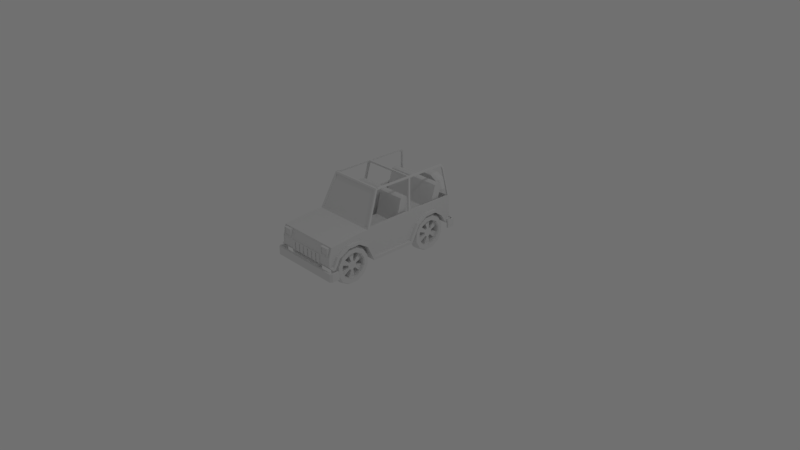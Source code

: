 # Source: jeep_02.blend  (saved by Blender 2.78.0; exported with 4.5.12 LTS)
import bpy
from mathutils import Matrix  # noqa: F401  (used for matrix-valued properties, if any)

bpy.ops.wm.read_factory_settings(use_empty=True)
scene = bpy.context.scene
scene.name = 'Scene'

# ---- collections
col_collection_1 = bpy.data.collections.new('Collection 1'); scene.collection.children.link(col_collection_1)

# ---- world
world_world = bpy.data.worlds.new('World'); scene.world = world_world
world_world.color = (0.1626, 0.1626, 0.1626)
world_world.use_sun_shadow = False
world_world.sun_shadow_jitter_overblur = 0.0
world_world.cycles.sampling_method = 'MANUAL'

# ---- cameras
cam_camera = bpy.data.cameras.new('Camera')
cam_camera.clip_end = 100.0
cam_camera.lens = 35.0
cam_camera.sensor_width = 32.0
cam_camera.sensor_height = 18.0
cam_camera.ortho_scale = 7.314
cam_camera.dof.focus_distance = 0.0
cam_camera.dof.aperture_fstop = 128.0

# ---- lights
light_lamp = bpy.data.lights.new('Lamp', 'POINT')
light_lamp.transmission_factor = 0.0
light_lamp.cutoff_distance = 30.0
light_lamp.energy = 100.0
light_lamp.shadow_buffer_clip_start = 1.001
light_lamp.shadow_soft_size = 0.1
light_lamp.shadow_maximum_resolution = 0.006
light_lamp.use_absolute_resolution = True

# ---- meshes
me_cube = bpy.data.meshes.new('Cube')
me_cube.from_pydata([(0.04616, 1.042, 0.4211), (0.1255, 1.042, 0.4669), (0.1713, 1.042, 0.5462), (0.1713, 1.042, 0.6379), (0.1255, 1.042, 0.7172), (0.04616, 1.042, 0.763), (0.04616, 1.179, 0.4211), (0.1255, 1.179, 0.4669), (0.1713, 1.179, 0.5462), (0.1713, 1.179, 0.6379), (0.1255, 1.179, 0.7172), (0.04616, 1.179, 0.763), (0.1184, 1.179, 0.474), (0.1615, 1.179, 0.5488), (0.1184, 1.179, 0.71), (0.04354, 1.179, 0.4308), (0.0, 1.162, 0.592), (0.0, 1.059, 0.592), (0.05739, 1.162, 0.5768), (0.05739, 1.059, 0.5768), (0.04211, 1.162, 0.5503), (0.04211, 1.059, 0.5503), (0.01563, 1.162, 0.535), (0.01563, 1.059, 0.535), (0.01563, 1.162, 0.6491), (0.01563, 1.059, 0.6491), (0.04211, 1.162, 0.6338), (0.04211, 1.059, 0.6338), (0.05739, 1.162, 0.6073), (0.05739, 1.059, 0.6073), (0.1615, 1.145, 0.5488), (0.1615, 1.076, 0.5488), (0.1184, 1.145, 0.474), (0.1184, 1.076, 0.474), (0.04354, 1.145, 0.4308), (0.04354, 1.076, 0.4308), (0.04354, 1.145, 0.7532), (0.04354, 1.076, 0.7532), (0.1184, 1.145, 0.71), (0.1184, 1.076, 0.71), (0.1615, 1.145, 0.6352), (0.1615, 1.076, 0.6352), (0.1615, 1.179, 0.6352), (0.04354, 1.179, 0.7532), (0.04354, 1.042, 0.4308), (0.1184, 1.042, 0.474), (0.1615, 1.042, 0.5488), (0.1615, 1.042, 0.6352), (0.1184, 1.042, 0.71), (0.04354, 1.042, 0.7532), (0.04616, 1.185, 0.4211), (0.1255, 1.185, 0.4669), (0.1713, 1.185, 0.5462), (0.1713, 1.185, 0.6379), (0.1255, 1.185, 0.7172), (0.04616, 1.185, 0.763), (0.04616, 1.035, 0.4211), (0.1255, 1.035, 0.4669), (0.1713, 1.035, 0.5462), (0.1713, 1.035, 0.6379), (0.1255, 1.035, 0.7172), (0.04616, 1.035, 0.763), (0.2418, 1.148, 0.6567), (0.2418, 1.073, 0.6567), (0.06505, 1.148, 0.3506), (0.06505, 1.073, 0.3506), (0.1771, 1.148, 0.7688), (0.1771, 1.073, 0.7688), (0.1771, 1.148, 0.4153), (0.1771, 1.073, 0.4153), (0.2418, 1.073, 0.5273), (0.2418, 1.148, 0.5273), (0.06505, 1.148, 0.8335), (0.06505, 1.073, 0.8335), (0.06044, 1.185, 0.3678), (0.1645, 1.185, 0.4279), (0.2246, 1.185, 0.5319), (0.2246, 1.185, 0.6521), (0.1645, 1.185, 0.7562), (0.06044, 1.185, 0.8163), (0.06044, 1.035, 0.8163), (0.1645, 1.035, 0.7562), (0.1645, 1.035, 0.4279), (0.2246, 1.035, 0.6521), (0.2246, 1.035, 0.5319), (0.06044, 1.035, 0.3678), (0.0, 1.042, 0.4211), (0.0, 1.179, 0.4211), (0.0, 1.179, 0.4308), (0.0, 1.162, 0.535), (0.0, 1.185, 0.4211), (0.0, 1.145, 0.4308), (0.0, 1.148, 0.3506), (0.0, 1.035, 0.4211), (0.0, 1.076, 0.4308), (0.0, 1.073, 0.3506), (0.0, 1.059, 0.535), (0.0, 1.035, 0.3678), (0.0, 1.185, 0.3678), (0.0, 1.042, 0.4308), (0.0, 1.042, 0.763), (0.0, 1.042, 0.7532), (0.0, 1.179, 0.7532), (0.0, 1.179, 0.763), (0.0, 1.162, 0.6491), (0.0, 1.148, 0.8335), (0.0, 1.073, 0.8335), (0.0, 1.035, 0.763), (0.0, 1.059, 0.6491), (0.0, 1.035, 0.8163), (0.0, 1.185, 0.8163), (0.0, 1.185, 0.763), (0.0, 1.145, 0.7532), (0.0, 1.076, 0.7532), (0.0, -0.9596, 0.6019), (0.0, -0.5553, 0.6411), (0.43, -0.9625, 0.5923), (0.299, -0.418, 0.1899), (0.299, -0.418, 0.3101), (0.299, -0.4781, 0.4142), (0.299, -0.5822, 0.4743), (0.299, -0.7024, 0.4743), (0.299, -0.8065, 0.4142), (0.299, -0.8666, 0.3101), (0.299, -0.8666, 0.1899), (0.299, -0.8065, 0.08581), (0.299, -0.7024, 0.02572), (0.299, -0.5822, 0.02572), (0.299, -0.4781, 0.08581), (0.449, -0.418, 0.1899), (0.449, -0.418, 0.3101), (0.449, -0.4781, 0.4142), (0.449, -0.5822, 0.4743), (0.449, -0.7024, 0.4743), (0.449, -0.8065, 0.4142), (0.449, -0.8666, 0.3101), (0.449, -0.8666, 0.1899), (0.449, -0.8065, 0.08581), (0.449, -0.7024, 0.02572), (0.449, -0.5822, 0.02572), (0.449, -0.4781, 0.08581), (0.4115, -0.5776, 0.4915), (0.3365, -0.5776, 0.4915), (0.3365, -0.707, 0.4915), (0.4115, -0.707, 0.4915), (0.4115, -0.5776, 0.008519), (0.3365, -0.5776, 0.008519), (0.3365, -0.4656, 0.07322), (0.4115, -0.4656, 0.07322), (0.4115, -0.4008, 0.1853), (0.3365, -0.4008, 0.1853), (0.3365, -0.4008, 0.3147), (0.4115, -0.4008, 0.3147), (0.4115, -0.8838, 0.1853), (0.3365, -0.8838, 0.1853), (0.3365, -0.8191, 0.07322), (0.4115, -0.8191, 0.07322), (0.3365, -0.8191, 0.4268), (0.4115, -0.8191, 0.4268), (0.3365, -0.4656, 0.4268), (0.4115, -0.4656, 0.4268), (0.3365, -0.707, 0.008519), (0.4115, -0.707, 0.008519), (0.3365, -0.8838, 0.3147), (0.4115, -0.8838, 0.3147), (0.299, -0.4713, 0.2042), (0.299, -0.4713, 0.2958), (0.299, -0.5172, 0.3752), (0.299, -0.5965, 0.421), (0.299, -0.6881, 0.421), (0.299, -0.7675, 0.3752), (0.299, -0.8133, 0.2958), (0.299, -0.8133, 0.2042), (0.299, -0.7675, 0.1248), (0.299, -0.6881, 0.07902), (0.299, -0.5965, 0.07902), (0.299, -0.5172, 0.1248), (0.449, -0.4713, 0.2042), (0.449, -0.4713, 0.2958), (0.449, -0.5172, 0.3752), (0.449, -0.5965, 0.421), (0.449, -0.6881, 0.421), (0.449, -0.7675, 0.3752), (0.449, -0.8133, 0.2958), (0.449, -0.8133, 0.2042), (0.449, -0.7675, 0.1248), (0.449, -0.6881, 0.07902), (0.449, -0.5965, 0.07902), (0.449, -0.5172, 0.1248), (0.3055, -0.4811, 0.2932), (0.3055, -0.4811, 0.2068), (0.3055, -0.5243, 0.368), (0.3055, -0.5991, 0.4112), (0.3055, -0.6855, 0.4112), (0.3055, -0.7603, 0.368), (0.3055, -0.8035, 0.2932), (0.3055, -0.8035, 0.2068), (0.3055, -0.7603, 0.132), (0.3055, -0.6855, 0.0888), (0.3055, -0.5991, 0.0888), (0.3055, -0.5243, 0.132), (0.4426, -0.4811, 0.2068), (0.4426, -0.5243, 0.368), (0.4426, -0.6855, 0.4112), (0.4426, -0.5991, 0.0888), (0.3398, -0.8035, 0.2932), (0.4083, -0.8035, 0.2932), (0.3398, -0.7603, 0.368), (0.4083, -0.7603, 0.368), (0.3398, -0.6855, 0.4112), (0.4083, -0.6855, 0.4112), (0.3398, -0.5991, 0.4112), (0.4083, -0.5991, 0.4112), (0.3398, -0.5243, 0.368), (0.4083, -0.5243, 0.368), (0.3398, -0.4811, 0.2932), (0.4083, -0.4811, 0.2932), (0.3398, -0.4811, 0.2068), (0.4083, -0.4811, 0.2068), (0.3398, -0.5243, 0.132), (0.4083, -0.5243, 0.132), (0.3398, -0.5991, 0.0888), (0.4083, -0.5991, 0.0888), (0.3398, -0.6855, 0.0888), (0.4083, -0.6855, 0.0888), (0.3398, -0.7603, 0.132), (0.4083, -0.7603, 0.132), (0.3398, -0.8035, 0.2068), (0.4083, -0.8035, 0.2068), (0.3226, -0.6994, 0.2653), (0.4254, -0.6994, 0.2653), (0.3226, -0.6841, 0.2918), (0.4254, -0.6841, 0.2918), (0.3226, -0.6576, 0.307), (0.4254, -0.6576, 0.307), (0.3226, -0.627, 0.307), (0.4254, -0.627, 0.307), (0.3226, -0.6006, 0.2918), (0.4254, -0.6006, 0.2918), (0.3226, -0.5853, 0.2653), (0.4254, -0.5853, 0.2653), (0.3226, -0.5853, 0.2347), (0.4254, -0.5853, 0.2347), (0.3226, -0.6006, 0.2082), (0.4254, -0.6006, 0.2082), (0.3226, -0.627, 0.193), (0.4254, -0.627, 0.193), (0.3226, -0.6576, 0.193), (0.4254, -0.6576, 0.193), (0.3226, -0.6841, 0.2082), (0.4254, -0.6841, 0.2082), (0.3226, -0.6994, 0.2347), (0.4254, -0.6994, 0.2347), (0.3226, -0.6423, 0.25), (0.4254, -0.6423, 0.25), (0.4426, -0.6855, 0.0888), (0.4426, -0.5991, 0.4112), (0.4426, -0.7603, 0.368), (0.4426, -0.8035, 0.2932), (0.4426, -0.5243, 0.132), (0.4426, -0.4811, 0.2932), (0.4426, -0.8035, 0.2068), (0.4426, -0.7603, 0.132), (0.474, 0.9325, 0.3491), (0.2579, -0.7215, 0.5161), (0.474, 0.4275, 0.4358), (0.474, 0.8356, 0.4358), (0.44, 0.7306, 0.5551), (0.44, 0.5512, 0.5551), (0.474, 0.7185, 0.5161), (0.44, -0.5543, 0.5551), (0.44, -0.7314, 0.5551), (0.474, -0.565, 0.5161), (0.474, -0.4299, 0.4358), (0.474, -0.7215, 0.5161), (0.474, -0.8684, 0.4358), (0.0, 1.0, 0.4631), (0.0, -1.0, 0.4641), (0.43, -1.0, 0.4641), (0.44, 1.0, 0.4631), (0.0, -0.7315, 0.624), (0.44, 0.7306, 0.6661), (0.44, 0.5512, 0.6661), (0.474, 1.0, 0.3491), (0.474, -1.0, 0.3491), (0.299, 0.7978, 0.08581), (0.44, 0.8647, 0.4631), (0.44, 0.3983, 0.4638), (0.44, -0.3996, 0.4632), (0.44, -0.8979, 0.4641), (0.2579, 0.9929, 0.665), (0.2579, -0.9625, 0.5923), (0.5115, 1.017, 0.3491), (0.2579, 1.0, 0.4631), (0.2579, -0.8684, 0.4358), (0.2579, -0.4299, 0.4358), (0.299, 0.6937, 0.02572), (0.2579, 0.4275, 0.4358), (0.2579, 0.8356, 0.4358), (0.2579, -0.5553, 0.6411), (0.2579, -0.7315, 0.624), (0.4426, -0.4713, 0.2042), (0.4426, -0.4713, 0.2958), (0.4426, -0.5172, 0.3752), (0.4426, -0.5965, 0.421), (0.4426, -0.6881, 0.421), (0.4426, -0.7675, 0.3752), (0.4426, -0.8133, 0.2958), (0.4426, -0.8133, 0.2042), (0.4426, -0.7675, 0.1248), (0.4426, -0.6881, 0.07902), (0.4426, -0.5965, 0.07902), (0.4426, -0.5172, 0.1248), (0.3055, -0.4713, 0.2042), (0.3055, -0.4713, 0.2958), (0.3055, -0.5172, 0.3752), (0.3055, -0.5965, 0.421), (0.3055, -0.6881, 0.421), (0.3055, -0.7675, 0.3752), (0.3055, -0.8133, 0.2958), (0.3055, -0.8133, 0.2042), (0.3055, -0.7675, 0.1248), (0.3055, -0.6881, 0.07902), (0.3055, -0.5965, 0.07902), (0.3055, -0.5172, 0.1248), (0.2579, -0.565, 0.5161), (0.2579, 0.5619, 0.5161), (0.2579, 0.7185, 0.5161), (0.0, -0.329, 0.2182), (0.0, 0.31, 0.2182), (0.44, 0.2868, 0.2572), (0.44, -0.3041, 0.2572), (0.2579, -0.329, 0.2182), (0.2579, 0.31, 0.2182), (0.299, 0.5735, 0.02572), (0.299, 0.4093, 0.1899), (0.299, 0.4093, 0.3101), (0.299, 0.4694, 0.08581), (0.299, 0.4694, 0.4142), (0.299, 0.5735, 0.4743), (0.299, 0.6937, 0.4743), (0.299, 0.7978, 0.4142), (0.299, 0.8579, 0.3101), (0.299, 0.8579, 0.1899), (0.449, 0.8579, 0.1899), (0.449, 0.8579, 0.3101), (0.449, 0.7978, 0.4142), (0.449, 0.6937, 0.4743), (0.449, 0.5735, 0.4743), (0.449, 0.4694, 0.4142), (0.449, 0.4093, 0.3101), (0.449, 0.4093, 0.1899), (0.449, 0.4694, 0.08581), (0.449, 0.5735, 0.02572), (0.449, 0.6937, 0.02572), (0.449, 0.7978, 0.08581), (0.4115, 0.6983, 0.4915), (0.3365, 0.6983, 0.4915), (0.3365, 0.5689, 0.4915), (0.4115, 0.5689, 0.4915), (0.4115, 0.6983, 0.008519), (0.3365, 0.6983, 0.008519), (0.3365, 0.8104, 0.07322), (0.4115, 0.8104, 0.07322), (0.4115, 0.8751, 0.1853), (0.3365, 0.8751, 0.1853), (0.3365, 0.8751, 0.3147), (0.4115, 0.8751, 0.3147), (0.4115, 0.3921, 0.1853), (0.3365, 0.3921, 0.1853), (0.3365, 0.4568, 0.07322), (0.4115, 0.4568, 0.07322), (0.3365, 0.4568, 0.4268), (0.4115, 0.4568, 0.4268), (0.3365, 0.8104, 0.4268), (0.4115, 0.8104, 0.4268), (0.3365, 0.5689, 0.008519), (0.4115, 0.5689, 0.008519), (0.3365, 0.3921, 0.3147), (0.4115, 0.3921, 0.3147), (0.299, 0.8046, 0.2042), (0.299, 0.8046, 0.2958), (0.299, 0.7587, 0.3752), (0.299, 0.6794, 0.421), (0.299, 0.5878, 0.421), (0.299, 0.5084, 0.3752), (0.299, 0.4626, 0.2958), (0.299, 0.4626, 0.2042), (0.299, 0.5084, 0.1248), (0.299, 0.5878, 0.07902), (0.299, 0.6794, 0.07902), (0.299, 0.7587, 0.1248), (0.449, 0.8046, 0.2042), (0.449, 0.8046, 0.2958), (0.449, 0.7587, 0.3752), (0.449, 0.6794, 0.421), (0.449, 0.5878, 0.421), (0.449, 0.5084, 0.3752), (0.449, 0.4626, 0.2958), (0.449, 0.4626, 0.2042), (0.449, 0.5084, 0.1248), (0.449, 0.5878, 0.07902), (0.449, 0.6794, 0.07902), (0.449, 0.7587, 0.1248), (0.3055, 0.7948, 0.2932), (0.3055, 0.7948, 0.2068), (0.3055, 0.7516, 0.368), (0.3055, 0.6768, 0.4112), (0.3055, 0.5904, 0.4112), (0.3055, 0.5156, 0.368), (0.3055, 0.4724, 0.2932), (0.3055, 0.4724, 0.2068), (0.3055, 0.5156, 0.132), (0.3055, 0.5904, 0.0888), (0.3055, 0.6768, 0.0888), (0.3055, 0.7516, 0.132), (0.4426, 0.7948, 0.2068), (0.474, -0.9546, 0.3491), (0.4426, 0.5904, 0.4112), (0.474, -0.3041, 0.2572), (0.4426, 0.4724, 0.2932), (0.474, 0.2868, 0.2572), (0.474, 0.5512, 0.5551), (0.3398, 0.4724, 0.2932), (0.4083, 0.4724, 0.2932), (0.3398, 0.5156, 0.368), (0.4083, 0.5156, 0.368), (0.3398, 0.5904, 0.4112), (0.4083, 0.5904, 0.4112), (0.3398, 0.6768, 0.4112), (0.4083, 0.6768, 0.4112), (0.3398, 0.7516, 0.368), (0.4083, 0.7516, 0.368), (0.3398, 0.7948, 0.2932), (0.4083, 0.7948, 0.2932), (0.3398, 0.7948, 0.2068), (0.4083, 0.7948, 0.2068), (0.3398, 0.7516, 0.132), (0.4083, 0.7516, 0.132), (0.3398, 0.6768, 0.0888), (0.4083, 0.6768, 0.0888), (0.3398, 0.5904, 0.0888), (0.4083, 0.5904, 0.0888), (0.3398, 0.5156, 0.132), (0.4083, 0.5156, 0.132), (0.3398, 0.4724, 0.2068), (0.4083, 0.4724, 0.2068), (0.3226, 0.5765, 0.2653), (0.4254, 0.5765, 0.2653), (0.3226, 0.5918, 0.2918), (0.4254, 0.5918, 0.2918), (0.3226, 0.6183, 0.307), (0.4254, 0.6183, 0.307), (0.3226, 0.6489, 0.307), (0.4254, 0.6489, 0.307), (0.3226, 0.6753, 0.2918), (0.4254, 0.6753, 0.2918), (0.3226, 0.6906, 0.2653), (0.4254, 0.6906, 0.2653), (0.3226, 0.6906, 0.2347), (0.4254, 0.6906, 0.2347), (0.3226, 0.6753, 0.2082), (0.4254, 0.6753, 0.2082), (0.3226, 0.6489, 0.193), (0.4254, 0.6489, 0.193), (0.3226, 0.6183, 0.193), (0.4254, 0.6183, 0.193), (0.3226, 0.5918, 0.2082), (0.4254, 0.5918, 0.2082), (0.3226, 0.5765, 0.2347), (0.4254, 0.5765, 0.2347), (0.3226, 0.6336, 0.25), (0.4254, 0.6336, 0.25), (0.4426, 0.7948, 0.2932), (0.474, 0.3983, 0.4638), (0.474, -0.5543, 0.5551), (0.4426, 0.5904, 0.0888), (0.474, -0.3996, 0.4632), (0.4426, 0.7516, 0.368), (0.4426, 0.6768, 0.4112), (0.474, 0.7306, 0.5551), (0.4426, 0.5156, 0.368), (0.474, 0.8647, 0.4631), (0.4426, 0.6768, 0.0888), (0.4426, 0.7516, 0.132), (0.474, -0.7314, 0.5551), (0.4426, 0.4724, 0.2068), (0.4426, 0.5156, 0.132), (0.474, -0.8979, 0.4641), (0.4426, 0.8046, 0.2042), (0.4426, 0.8046, 0.2958), (0.4426, 0.7587, 0.3752), (0.4426, 0.6794, 0.421), (0.4426, 0.5878, 0.421), (0.4426, 0.5084, 0.3752), (0.4426, 0.4626, 0.2958), (0.4426, 0.4626, 0.2042), (0.4426, 0.5084, 0.1248), (0.4426, 0.5878, 0.07902), (0.4426, 0.6794, 0.07902), (0.4426, 0.7587, 0.1248), (0.3055, 0.8046, 0.2042), (0.3055, 0.8046, 0.2958), (0.3055, 0.7587, 0.3752), (0.3055, 0.6794, 0.421), (0.3055, 0.5878, 0.421), (0.3055, 0.5084, 0.3752), (0.3055, 0.4626, 0.2958), (0.3055, 0.4626, 0.2042), (0.3055, 0.5084, 0.1248), (0.3055, 0.5878, 0.07902), (0.3055, 0.6794, 0.07902), (0.3055, 0.7587, 0.1248), (0.44, -0.9546, 0.3491), (0.44, -1.0, 0.3491), (0.2579, -0.9762, 0.318), (0.0, -0.9701, 0.3101), (0.2579, -0.9303, 0.3101), (0.0, -0.9303, 0.3101), (0.0, 0.9103, 0.3101), (0.0, 1.0, 0.3101), (0.2579, 1.0, 0.3101), (0.44, 1.0, 0.3491), (0.44, 0.9325, 0.3491), (0.2579, 0.9103, 0.3101), (0.474, 0.9103, 0.3101), (0.474, 1.0, 0.3101), (0.474, -0.9701, 0.3101), (0.474, -0.9303, 0.3101), (0.44, -0.8684, 0.4358), (0.44, -0.7215, 0.5161), (0.44, 0.8356, 0.4358), (0.44, 0.7185, 0.5161), (0.44, -0.4299, 0.4358), (0.44, -0.565, 0.5161), (0.44, 0.4275, 0.4358), (0.44, 0.5619, 0.5161), (0.474, -0.329, 0.2182), (0.474, 0.31, 0.2182), (0.474, 0.5619, 0.5161), (0.44, 0.31, 0.2182), (0.44, -0.329, 0.2182), (0.44, -0.9303, 0.3101), (0.43, -0.9762, 0.318), (0.44, 1.0, 0.3101), (0.44, 0.9103, 0.3101), (0.44, -0.3613, 0.6661), (0.2579, -0.3996, 0.6411), (0.0, -0.3996, 0.6411), (0.0, -0.1834, 1.072), (0.0, -0.1998, 1.097), (0.3492, -0.2098, 1.074), (0.415, -0.3895, 0.664), (0.44, 0.7306, 0.6411), (0.0, -0.2098, 1.074), (0.0, -0.3895, 0.664), (0.44, -0.3996, 0.6411), (0.2579, -0.3895, 0.664), (0.2579, -0.2098, 1.074), (0.0, -0.2006, 1.07), (0.0, -0.3804, 0.6599), (0.2579, -0.2006, 1.07), (0.2579, -0.3804, 0.6599), (0.3492, -0.2006, 1.07), (0.415, -0.3804, 0.6599), (0.4162, 0.5512, 0.6661), (0.4162, 0.7306, 0.6661), (0.4162, -0.3613, 0.6661), (0.2579, 1.0, 0.6411), (0.0, 0.9929, 0.665), (0.44, 1.0, 0.6411), (0.2579, -0.1834, 1.072), (0.0, 0.9709, 0.6661), (0.4162, 0.9709, 0.5551), (0.0, -0.8972, 0.6079), (0.2579, -0.8972, 0.6079), (0.44, 0.8653, 0.6411), (0.44, 0.8485, 0.6661), (0.4162, 0.8485, 0.6661), (0.0, 1.0, 0.6411), (0.44, 0.5512, 0.6411), (0.44, -0.7315, 0.624), (0.44, -0.5553, 0.6411), (0.44, -0.8972, 0.6079), (0.5115, -1.01, 0.2997), (0.5115, -1.01, 0.1913), (0.237, -1.041, 0.1913), (0.237, -1.01, 0.2997), (0.4873, -1.041, 0.1913), (0.4873, -1.041, 0.2997), (0.4873, -1.01, 0.1913), (0.4873, -1.01, 0.2997), (0.0, -1.01, 0.1913), (0.0, -1.01, 0.2997), (0.0, -1.041, 0.1913), (0.0, -1.041, 0.2997), (0.5115, -0.9106, 0.1913), (0.4873, -0.9106, 0.1913), (0.4873, -0.9106, 0.2997), (0.5115, -0.9106, 0.2997), (0.237, -1.01, 0.1913), (0.237, -1.041, 0.2997), (0.0, -0.9504, 0.2997), (0.237, -0.9504, 0.2997), (0.237, -1.01, 0.2455), (0.0, -1.01, 0.2455), (0.0, -1.01, 0.3101), (0.237, -1.01, 0.3101), (0.237, -0.9504, 0.3101), (0.0, -0.9504, 0.3101), (0.0, -0.977, 0.4682), (0.02961, -0.9831, 0.3181), (0.02961, -1.007, 0.4582), (0.0, -0.9471, 0.3101), (0.0, -1.007, 0.4682), (0.0, -0.9772, 0.3101), (0.04883, -1.007, 0.4582), (0.04883, -0.9831, 0.3181), (0.108, -0.977, 0.4582), (0.108, -0.953, 0.3181), (0.108, -1.007, 0.4582), (0.108, -0.9831, 0.3181), (0.1273, -0.977, 0.4582), (0.1273, -0.953, 0.3181), (0.1273, -1.007, 0.4582), (0.1273, -0.9831, 0.3181), (0.1865, -0.977, 0.4582), (0.1865, -1.007, 0.4582), (0.1865, -0.9831, 0.3181), (0.2057, -0.977, 0.4582), (0.2057, -1.007, 0.4582), (0.2057, -0.9831, 0.3181), (0.0, -1.0, 0.3491), (0.5115, 1.017, 0.2407), (0.43, -1.0, 0.3491), (0.0, -0.977, 0.3507), (0.02961, -0.977, 0.3507), (0.0, -1.007, 0.3507), (0.02961, -1.007, 0.3507), (0.04883, -0.977, 0.3507), (0.04883, -1.007, 0.3507), (0.108, -0.977, 0.3507), (0.108, -1.007, 0.3507), (0.1273, -1.007, 0.3507), (0.1865, -0.977, 0.3507), (0.1865, -1.007, 0.3507), (0.2057, -0.977, 0.3507), (0.2057, -1.007, 0.3507), (0.05883, -1.007, 0.4682), (0.01961, -1.007, 0.4682), (0.01961, -1.007, 0.3507), (0.01961, -0.9772, 0.3101), (0.05883, -0.9772, 0.3101), (0.05883, -1.007, 0.3507), (0.1373, -1.007, 0.4682), (0.09805, -1.007, 0.4682), (0.1373, -0.9772, 0.3101), (0.09805, -0.9772, 0.3101), (0.09805, -1.007, 0.3507), (0.1373, -1.007, 0.3507), (0.2579, -1.007, 0.4682), (0.1765, -1.007, 0.4682), (0.2579, -0.9772, 0.3101), (0.1765, -0.9772, 0.3101), (0.1765, -1.007, 0.3507), (0.2579, -1.007, 0.3507), (0.01961, -0.977, 0.3507), (0.01961, -0.977, 0.4682), (0.05883, -0.9471, 0.3101), (0.01961, -0.9471, 0.3101), (0.05883, -0.977, 0.4682), (0.05883, -0.977, 0.3507), (0.1373, -0.977, 0.4682), (0.09805, -0.977, 0.4682), (0.1373, -0.9471, 0.3101), (0.09805, -0.9471, 0.3101), (0.09805, -0.977, 0.3507), (0.1373, -0.977, 0.3507), (0.2579, -0.977, 0.4682), (0.1765, -0.977, 0.4682), (0.2579, -0.9471, 0.3101), (0.1765, -0.9471, 0.3101), (0.1765, -0.977, 0.3507), (0.2579, -0.977, 0.3507), (0.1273, -0.977, 0.3507), (0.04883, -0.977, 0.4582), (0.02961, -0.977, 0.4582), (0.02961, -0.953, 0.3181), (0.04883, -0.953, 0.3181), (0.2057, -0.953, 0.3181), (0.1865, -0.953, 0.3181), (0.4087, -0.9563, 0.5896), (0.4087, -0.9561, 0.4838), (0.2891, -0.9563, 0.5896), (0.2891, -0.9561, 0.4838), (0.3989, -1.003, 0.5809), (0.2989, -1.003, 0.5809), (0.3989, -1.003, 0.4925), (0.2989, -1.003, 0.4925), (0.4087, -1.003, 0.5896), (0.2891, -1.003, 0.5896), (0.4087, -1.003, 0.4838), (0.2891, -1.003, 0.4838), (0.3989, -0.9947, 0.5809), (0.2989, -0.9947, 0.5809), (0.3989, -0.9946, 0.4925), (0.2989, -0.9946, 0.4925), (0.2579, -0.9596, 0.6019), (0.0, -1.0, 0.3491), (0.0, -0.9625, 0.5923), (0.0, -0.9762, 0.318), (0.2579, -0.9701, 0.3101), (0.44, -0.9701, 0.3101), (0.44, -0.9596, 0.6019), (0.0, -1.0, 0.4641), (0.44, -1.0, 0.4641), (0.2579, -0.995, 0.4647), (0.0, -0.995, 0.4647), (0.0, -0.995, 0.3497), (0.0, -0.9712, 0.3186), (0.2579, -0.995, 0.3497), (0.2579, -0.9712, 0.3186), (0.43, -0.995, 0.4647), (0.0, -0.9575, 0.5929), (0.2579, -0.9575, 0.5929), (0.43, -0.995, 0.3497), (0.43, -0.9712, 0.3186), (0.43, -0.9575, 0.5929), (0.237, 1.047, 0.3491), (0.237, 1.017, 0.2407), (0.4873, 1.047, 0.3491), (0.4873, 1.047, 0.2407), (0.4873, 1.017, 0.3491), (0.4873, 1.017, 0.2407), (0.0, 1.017, 0.3491), (0.0, 1.017, 0.2407), (0.0, 1.047, 0.3491), (0.0, 1.047, 0.2407), (0.5115, 0.9175, 0.3491), (0.4873, 0.9175, 0.3491), (0.4873, 0.9175, 0.2407), (0.5115, 0.9175, 0.2407), (0.237, 1.017, 0.3491), (0.237, 1.047, 0.2407), (0.237, 1.017, 0.2949), (0.0, 1.017, 0.2949), (0.237, 0.9573, 0.3491), (0.0, 0.9573, 0.3491), (0.4873, 1.017, 0.2949), (0.4873, 1.047, 0.2949), (0.5115, 1.017, 0.2949), (0.0, 1.047, 0.2949), (0.4873, 0.9175, 0.2949), (0.5115, 0.9175, 0.2949), (0.237, 1.047, 0.2949), (0.0, 0.9573, 0.2949), (0.237, 0.9573, 0.2949), (0.4873, -1.01, 0.2455), (0.4873, -1.041, 0.2455), (0.5115, -1.01, 0.2455), (0.0, -1.041, 0.2455), (0.4873, -0.9106, 0.2455), (0.5115, -0.9106, 0.2455), (0.237, -1.041, 0.2455), (0.2891, 0.9704, 0.3737), (0.4087, 0.9702, 0.4795), (0.237, -0.9504, 0.2455), (0.4087, 0.9704, 0.3737), (0.0, -0.9504, 0.2455), (0.2891, 0.9702, 0.4795), (0.3989, 1.017, 0.3824), (0.2989, 1.017, 0.3824), (0.3989, 1.017, 0.4708), (0.2989, 1.017, 0.4708), (0.4087, 1.017, 0.3737), (0.2891, 1.017, 0.3737), (0.4087, 1.017, 0.4795), (0.2891, 1.017, 0.4795), (0.3989, 1.009, 0.3824), (0.2989, 1.009, 0.3824), (0.3989, 1.009, 0.4708), (0.2989, 1.009, 0.4708), (0.0, 1.06, 0.592), (0.05739, 1.06, 0.5768), (0.04211, 1.06, 0.5503), (0.01563, 1.06, 0.535), (0.01563, 1.06, 0.6491), (0.04211, 1.06, 0.6338), (0.05739, 1.06, 0.6073), (0.0, 1.06, 0.535), (0.0, 1.06, 0.6491), (0.03479, 1.025, 0.5576), (0.01295, 1.025, 0.545), (0.03479, 1.025, 0.6265), (0.04739, 1.025, 0.6046), (0.0, 1.025, 0.6491), (0.01295, 1.025, 0.6391), (0.04739, 1.025, 0.5794), (0.0, 1.025, 0.535), (0.0, 1.025, 0.592), (0.04211, 1.025, 0.5503), (0.01563, 1.025, 0.535), (0.04211, 1.025, 0.6338), (0.05739, 1.025, 0.6073), (0.01563, 1.025, 0.6491), (0.0, 1.025, 0.6391), (0.05739, 1.025, 0.5768), (0.0, 1.025, 0.545), (0.0, 0.9929, 0.6391), (0.0, 0.9929, 0.592), (0.0, 0.9929, 0.545), (0.03479, 0.9929, 0.5576), (0.01295, 0.9929, 0.545), (0.03479, 0.9929, 0.6265), (0.04739, 0.9929, 0.6046), (0.01295, 0.9929, 0.6391), (0.04739, 0.9929, 0.5794), (0.3742, -0.1998, 1.097), (0.2579, -0.1998, 1.097), (0.4162, 0.8485, 0.5551), (0.0, 0.802, 0.5551), (0.3742, -0.1748, 1.097), (0.4162, 0.7306, 0.5551), (0.2579, 0.684, 0.5551), (0.2579, 0.802, 0.5551), (0.3642, -0.1834, 1.072), (0.44, 0.2756, 0.6411), (0.44, 0.2756, 0.6661), (0.4162, 0.2756, 0.6661), (0.2579, -0.1748, 1.097), (0.44, 0.9929, 0.665), (0.4162, 0.9709, 0.6661), (0.0, -0.1748, 1.097), (0.0, -0.3613, 0.6661), (0.4036, -0.8684, 0.4358), (0.2579, -0.1926, 1.076), (0.3642, -0.1926, 1.076), (0.43, -0.3705, 0.6701), (0.2579, -0.3705, 0.6701), (0.0, -0.1926, 1.076), (0.0, -0.3705, 0.6701), (0.2579, -0.3613, 0.6661), (0.2579, 0.9709, 0.6661), (0.4162, -0.3613, 0.3433), (0.4162, 0.2756, 0.3433), (0.2579, 0.2756, 0.3433), (0.2579, -0.3613, 0.3433), (0.2579, 0.9709, 0.5551), (0.0, 0.684, 0.5551), (0.0, 0.2756, 0.3433), (0.0, 0.9709, 0.5551), (0.0, -0.3613, 0.3433), (0.4036, -0.4299, 0.4358), (0.4036, 0.4275, 0.4358), (0.4036, 0.8356, 0.4358), (0.4036, 1.0, 0.6411), (0.4036, -0.7215, 0.5161), (0.4036, -0.565, 0.5161), (0.4036, 0.7185, 0.5161), (0.4036, 0.5619, 0.5161), (0.4036, -0.329, 0.2182), (0.4036, 0.31, 0.2182), (0.4036, -0.9303, 0.3101), (0.4036, -0.9701, 0.3101), (0.4036, 0.9103, 0.3101), (0.4036, 1.0, 0.3101), (0.4036, -0.9596, 0.6019), (0.4036, 1.0, 0.4631), (0.4036, -0.3996, 0.6411), (0.3509, -0.1998, 1.097), (0.3956, 0.2756, 0.3433), (0.3836, -0.3895, 0.664), (0.3309, -0.2098, 1.074), (0.3836, -0.3804, 0.6599), (0.3309, -0.2006, 1.07), (0.3429, -0.1834, 1.072), (0.4009, 0.9929, 0.665), (0.3956, -0.3613, 0.3433), (0.3509, -0.1748, 1.097), (0.3956, 0.684, 0.5551), (0.4036, -0.5553, 0.6411), (0.4036, -0.7315, 0.624), (0.4036, -0.8972, 0.6079), (0.3956, -0.9762, 0.318), (0.3956, -0.9625, 0.5923), (0.3956, -0.995, 0.4647), (0.3956, -0.995, 0.3497), (0.3956, -0.9712, 0.3186), (0.3956, -0.9575, 0.5929), (0.3429, -0.1926, 1.076), (0.3956, -0.3705, 0.6701), (0.3956, -0.3613, 0.6661), (0.3956, 0.9709, 0.6661), (0.3956, 0.9709, 0.5551), (0.3956, 0.802, 0.5551), (0.2579, 0.8356, 0.2182), (0.3994, 0.8858, 0.8242), (0.3994, 0.8423, 0.8676), (0.3994, 0.873, 0.8549), (0.3994, 0.8112, 0.8676), (0.2579, 0.4275, 0.2182), (0.3994, 0.7805, 0.8549), (0.0, 0.8356, 0.2182), (0.0, 0.8112, 0.8676), (0.0, 0.7805, 0.8549), (0.2617, 0.8112, 0.8676), (0.0, 0.4275, 0.2182), (0.2617, 0.7805, 0.8549), (0.0, 0.8423, 0.8676), (0.0, 0.8858, 0.8242), (0.0, 0.873, 0.8549), (0.2617, 0.8423, 0.8676), (0.2617, 0.8858, 0.8242), (0.2617, 0.873, 0.8549), (0.0, -0.8684, 0.2182), (0.0, -0.4299, 0.2182), (0.2579, -0.8684, 0.2182), (0.2579, -0.4299, 0.2182), (0.03084, 0.05999, 0.3433), (0.3928, 0.05999, 0.3433), (0.3928, 0.1061, 0.5473), (0.03084, 0.1061, 0.5473), (0.03084, 0.1848, 0.3433), (0.3928, 0.1848, 0.3433), (0.3928, -0.2118, 0.3433), (0.03084, -0.2118, 0.3433), (0.03084, 0.2309, 0.5473), (0.3928, 0.2309, 0.5473), (0.3928, -0.1446, 0.5473), (0.3928, -0.2118, 0.4801), (0.3928, -0.1782, 0.5383), (0.3928, -0.2028, 0.5137), (0.03084, -0.2118, 0.4801), (0.03084, -0.1446, 0.5473), (0.03084, -0.2028, 0.5137), (0.03084, -0.1782, 0.5383), (0.4162, 0.445, 0.5551), (0.4162, 0.377, 0.5254), (0.4162, 0.4279, 0.5881), (0.4162, 0.421, 0.5511), (0.4162, 0.3961, 0.5402), (0.2579, 0.377, 0.5254), (0.2579, 0.445, 0.5551), (0.2579, 0.3961, 0.5402), (0.2579, 0.421, 0.5511), (0.0, 0.377, 0.5254), (0.0, 0.445, 0.5551), (0.0, 0.3961, 0.5402), (0.0, 0.421, 0.5511), (0.3956, 0.445, 0.5551), (0.3956, 0.377, 0.5254), (0.3956, 0.421, 0.5511), (0.3956, 0.3961, 0.5402), (0.03084, 0.2189, 0.8676), (0.03084, 0.187, 0.8544), (0.03084, 0.2535, 0.8676), (0.03084, 0.2986, 0.8225), (0.03084, 0.2854, 0.8544), (0.3928, 0.2189, 0.8676), (0.3928, 0.187, 0.8544), (0.3928, 0.2986, 0.8225), (0.3928, 0.2535, 0.8676), (0.3928, 0.2854, 0.8544), (0.4189, 0.9718, 0.665), (0.4189, 0.9929, 0.665), (0.44, 0.9718, 0.665), (0.44, 0.9929, 0.665), (0.3531, 0.3616, 1.076), (0.3531, 0.3587, 1.097), (0.3742, 0.3587, 1.097), (0.3775, 0.3616, 1.076), (0.3531, 0.3324, 1.076), (0.3531, 0.3367, 1.097), (0.3742, 0.3367, 1.097), (0.3775, 0.3324, 1.076), (0.44, 0.3048, 0.6659), (0.4189, 0.3048, 0.6659), (0.44, 0.2756, 0.6661), (0.4189, 0.2756, 0.6661), (0.3531, -0.1868, 1.076), (0.3531, -0.1781, 1.097), (0.3742, -0.1781, 1.097), (0.3775, -0.1868, 1.076), (0.0, 0.3616, 1.076), (0.0, 0.3587, 1.097), (0.0, 0.3324, 1.076), (0.0, 0.3367, 1.097), (0.3531, 0.9016, 1.097), (0.3582, 0.94, 1.064), (0.3538, 0.9191, 1.093), (0.3557, 0.9332, 1.08), (0.3742, 0.9016, 1.097), (0.3794, 0.94, 1.064), (0.3754, 0.9168, 1.089), (0.3772, 0.9302, 1.078), (0.3585, 0.9217, 1.042), (0.3531, 0.8834, 1.076), (0.3558, 0.9149, 1.059), (0.3538, 0.9009, 1.071), (0.3775, 0.8834, 1.076), (0.3826, 0.9217, 1.042), (0.3787, 0.8985, 1.068), (0.3805, 0.9119, 1.056)], [(708, 632), (277, 714)], [(99, 86, 0, 44), (45, 1, 2, 46), (104, 24, 16), (26, 28, 16), (47, 3, 4, 48), (44, 0, 1, 45), (35, 33, 32, 34), (46, 2, 3, 47), (39, 37, 36, 38), (102, 103, 11, 43), (27, 25, 17), (13, 8, 7, 12), (18, 20, 16), (60, 61, 5, 4), (29, 27, 17), (93, 56, 0, 86), (14, 10, 9, 42), (59, 60, 4, 3), (19, 29, 17), (23, 21, 17), (31, 41, 40, 30), (56, 57, 1, 0), (58, 59, 3, 2), (43, 11, 10, 14), (20, 22, 16), (48, 4, 5, 49), (42, 9, 8, 13), (57, 58, 2, 1), (12, 7, 6, 15), (24, 26, 16), (30, 32, 20, 18), (111, 55, 11, 103), (53, 52, 8, 9), (54, 53, 9, 10), (84, 83, 59, 58), (78, 77, 53, 54), (32, 12, 15, 34), (32, 33, 21, 20), (112, 36, 24, 104), (22, 23, 35, 34), (101, 113, 37, 49), (46, 31, 33, 45), (19, 31, 30, 18), (33, 31, 19, 21), (29, 28, 40, 41), (94, 35, 23, 96), (48, 39, 41, 47), (97, 85, 56, 93), (83, 81, 60, 59), (112, 102, 43, 36), (38, 14, 42, 40), (77, 76, 52, 53), (82, 84, 58, 57), (52, 51, 7, 8), (79, 78, 54, 55), (84, 82, 69, 70), (81, 80, 61, 60), (110, 79, 55, 111), (65, 64, 68, 69), (109, 80, 73, 106), (105, 72, 79, 110), (75, 74, 50, 51), (83, 84, 70, 63), (67, 66, 72, 73), (82, 85, 65, 69), (69, 68, 71, 70), (66, 62, 77, 78), (71, 62, 63, 70), (63, 62, 66, 67), (62, 71, 76, 77), (81, 83, 63, 67), (92, 64, 65, 95), (80, 81, 67, 73), (71, 68, 75, 76), (76, 75, 51, 52), (85, 82, 57, 56), (55, 54, 10, 11), (36, 43, 14, 38), (47, 41, 31, 46), (49, 37, 39, 48), (37, 25, 24, 36), (41, 39, 27, 29), (45, 33, 35, 44), (27, 39, 38, 26), (38, 40, 28, 26), (28, 18, 16), (19, 18, 28, 29), (21, 19, 17), (27, 26, 24, 25), (96, 23, 17), (23, 22, 20, 21), (68, 64, 74, 75), (30, 13, 12, 32), (40, 42, 13, 30), (72, 66, 78, 79), (51, 50, 6, 7), (50, 90, 87, 6), (64, 92, 98, 74), (85, 97, 95, 65), (74, 98, 90, 50), (34, 91, 89, 22), (44, 35, 94, 99), (34, 15, 88, 91), (15, 6, 87, 88), (73, 72, 105, 106), (80, 109, 107, 61), (37, 113, 108, 25), (61, 107, 100, 5), (49, 5, 100, 101), (22, 89, 16), (25, 108, 17), (915, 328, 332, 917), (575, 574, 114, 707), (517, 916, 294), (477, 475, 272, 273), (141, 144, 133, 132), (145, 148, 140, 139), (149, 152, 130, 129), (153, 156, 137, 136), (144, 158, 134, 133), (148, 149, 129, 140), (152, 160, 131, 130), (156, 162, 138, 137), (158, 164, 135, 134), (160, 141, 132, 131), (162, 145, 139, 138), (164, 153, 136, 135), (123, 124, 154, 163), (145, 162, 161, 146), (126, 127, 146, 161), (141, 160, 159, 142), (119, 120, 142, 159), (163, 164, 158, 157), (122, 123, 163, 157), (161, 162, 156, 155), (125, 126, 161, 155), (159, 160, 152, 151), (118, 119, 159, 151), (149, 148, 147, 150), (128, 117, 150, 147), (157, 158, 144, 143), (121, 122, 157, 143), (155, 156, 153, 154), (124, 125, 155, 154), (151, 152, 149, 150), (117, 118, 151, 150), (147, 148, 145, 146), (127, 128, 147, 146), (143, 144, 141, 142), (120, 121, 143, 142), (153, 164, 163, 154), (120, 119, 167, 168), (134, 135, 183, 182), (128, 127, 175, 176), (121, 120, 168, 169), (135, 136, 184, 183), (117, 128, 176, 165), (122, 121, 169, 170), (136, 137, 185, 184), (129, 130, 178, 177), (123, 122, 170, 171), (137, 138, 186, 185), (130, 131, 179, 178), (124, 123, 171, 172), (138, 139, 187, 186), (131, 132, 180, 179), (125, 124, 172, 173), (139, 140, 188, 187), (118, 117, 165, 166), (132, 133, 181, 180), (126, 125, 173, 174), (140, 129, 177, 188), (119, 118, 166, 167), (133, 134, 182, 181), (127, 126, 174, 175), (178, 179, 303, 302), (188, 177, 301, 312), (181, 182, 306, 305), (184, 185, 309, 308), (177, 178, 302, 301), (187, 188, 312, 311), (208, 257, 258, 206), (210, 203, 257, 208), (212, 256, 203, 210), (214, 202, 256, 212), (216, 260, 202, 214), (218, 201, 260, 216), (220, 259, 201, 218), (222, 204, 259, 220), (224, 255, 204, 222), (226, 262, 255, 224), (228, 261, 262, 226), (206, 258, 261, 228), (180, 181, 305, 304), (183, 184, 308, 307), (186, 187, 311, 310), (179, 180, 304, 303), (182, 183, 307, 306), (185, 186, 310, 309), (195, 205, 227, 196), (196, 227, 225, 197), (197, 225, 223, 198), (198, 223, 221, 199), (199, 221, 219, 200), (200, 219, 217, 190), (190, 217, 215, 189), (189, 215, 213, 191), (191, 213, 211, 192), (192, 211, 209, 193), (193, 209, 207, 194), (194, 207, 205, 195), (209, 233, 234, 210), (221, 223, 247, 245), (213, 215, 239, 237), (224, 222, 246, 248), (205, 207, 231, 229), (229, 230, 206, 205), (216, 214, 238, 240), (251, 227, 228, 252), (208, 206, 230, 232), (231, 207, 208, 232), (225, 227, 251, 249), (217, 219, 243, 241), (228, 226, 250, 252), (209, 211, 235, 233), (220, 218, 242, 244), (235, 211, 212, 236), (212, 210, 234, 236), (237, 238, 214, 213), (234, 232, 254), (226, 225, 249, 250), (248, 247, 223, 224), (218, 217, 241, 242), (243, 219, 220, 244), (240, 239, 215, 216), (239, 240, 242, 241), (235, 236, 238, 237), (231, 232, 234, 233), (251, 252, 230, 229), (247, 248, 250, 249), (245, 246, 222, 221), (243, 244, 246, 245), (230, 252, 254), (245, 247, 253), (235, 237, 253), (249, 251, 253), (239, 241, 253), (229, 231, 253), (243, 245, 253), (233, 235, 253), (247, 249, 253), (237, 239, 253), (251, 229, 253), (241, 243, 253), (231, 233, 253), (248, 246, 254), (238, 236, 254), (252, 250, 254), (242, 240, 254), (232, 230, 254), (246, 244, 254), (236, 234, 254), (250, 248, 254), (240, 238, 254), (244, 242, 254), (223, 225, 226, 224), (219, 221, 222, 220), (215, 217, 218, 216), (211, 213, 214, 212), (207, 209, 210, 208), (227, 205, 206, 228), (197, 321, 320, 196), (200, 324, 323, 199), (196, 320, 319, 195), (190, 313, 324, 200), (195, 319, 318, 194), (194, 318, 317, 193), (193, 317, 316, 192), (192, 316, 315, 191), (199, 323, 322, 198), (191, 315, 314, 189), (198, 322, 321, 197), (189, 314, 313, 190), (363, 364, 344, 355), (276, 293, 521, 520), (333, 900, 297), (902, 519, 524, 895), (819, 573, 893, 894), (474, 421, 538, 265), (546, 827, 828, 567), (299, 115, 280, 300), (824, 820, 909, 912), (905, 911, 908, 903), (287, 288, 331, 330), (856, 857, 534, 530), (485, 488, 275, 274), (900, 333, 329, 906), (359, 373, 349, 348), (169, 168, 316, 317), (176, 175, 323, 324), (166, 165, 313, 314), (173, 172, 320, 321), (170, 169, 317, 318), (165, 176, 324, 313), (167, 166, 314, 315), (174, 173, 321, 322), (171, 170, 318, 319), (168, 167, 315, 316), (175, 174, 322, 323), (172, 171, 319, 320), (260, 302, 303, 202), (202, 303, 304, 256), (256, 304, 305, 203), (203, 305, 306, 257), (257, 306, 307, 258), (258, 307, 308, 261), (261, 308, 309, 262), (262, 309, 310, 255), (255, 310, 311, 204), (204, 311, 312, 259), (259, 312, 301, 201), (201, 301, 302, 260), (480, 422, 539, 269), (482, 480, 269, 266), (294, 295, 325, 264), (419, 477, 273, 537), (297, 298, 327, 326), (422, 474, 265, 539), (568, 293, 276, 579), (475, 485, 274, 272), (330, 331, 419, 421), (332, 328, 329, 333), (853, 535, 540, 861), (371, 377, 353, 352), (367, 375, 346, 345), (377, 360, 354, 353), (360, 363, 355, 354), (375, 356, 347, 346), (289, 715, 514, 513), (364, 367, 345, 344), (916, 517, 518, 914), (368, 371, 352, 351), (356, 359, 348, 347), (373, 379, 350, 349), (379, 368, 351, 350), (336, 335, 369, 378), (360, 377, 376, 361), (334, 296, 361, 376), (356, 375, 374, 357), (341, 340, 357, 374), (378, 379, 373, 372), (338, 336, 378, 372), (376, 377, 371, 370), (337, 334, 376, 370), (374, 375, 367, 366), (342, 341, 374, 366), (364, 363, 362, 365), (285, 343, 365, 362), (372, 373, 359, 358), (339, 338, 372, 358), (370, 371, 368, 369), (335, 337, 370, 369), (366, 367, 364, 365), (343, 342, 366, 365), (362, 363, 360, 361), (296, 285, 362, 361), (358, 359, 356, 357), (340, 339, 358, 357), (368, 379, 378, 369), (340, 341, 382, 383), (349, 350, 398, 397), (285, 296, 390, 391), (339, 340, 383, 384), (350, 351, 399, 398), (343, 285, 391, 380), (338, 339, 384, 385), (351, 352, 400, 399), (344, 345, 393, 392), (336, 338, 385, 386), (352, 353, 401, 400), (345, 346, 394, 393), (335, 336, 386, 387), (353, 354, 402, 401), (346, 347, 395, 394), (337, 335, 387, 388), (354, 355, 403, 402), (342, 343, 380, 381), (347, 348, 396, 395), (334, 337, 388, 389), (355, 344, 392, 403), (341, 342, 381, 382), (348, 349, 397, 396), (296, 334, 389, 390), (393, 394, 491, 490), (403, 392, 489, 500), (396, 397, 494, 493), (399, 400, 497, 496), (392, 393, 490, 489), (402, 403, 500, 499), (426, 481, 420, 424), (428, 418, 481, 426), (430, 479, 418, 428), (432, 478, 479, 430), (434, 473, 478, 432), (436, 416, 473, 434), (438, 484, 416, 436), (440, 483, 484, 438), (442, 476, 483, 440), (444, 487, 476, 442), (446, 486, 487, 444), (424, 420, 486, 446), (395, 396, 493, 492), (398, 399, 496, 495), (401, 402, 499, 498), (394, 395, 492, 491), (397, 398, 495, 494), (400, 401, 498, 497), (410, 423, 445, 411), (411, 445, 443, 412), (412, 443, 441, 413), (413, 441, 439, 414), (414, 439, 437, 415), (415, 437, 435, 405), (405, 435, 433, 404), (404, 433, 431, 406), (406, 431, 429, 407), (407, 429, 427, 408), (408, 427, 425, 409), (409, 425, 423, 410), (427, 451, 452, 428), (439, 441, 465, 463), (431, 433, 457, 455), (442, 440, 464, 466), (423, 425, 449, 447), (447, 448, 424, 423), (434, 432, 456, 458), (469, 445, 446, 470), (426, 424, 448, 450), (449, 425, 426, 450), (443, 445, 469, 467), (435, 437, 461, 459), (446, 444, 468, 470), (427, 429, 453, 451), (438, 436, 460, 462), (453, 429, 430, 454), (430, 428, 452, 454), (455, 456, 432, 431), (452, 450, 472), (444, 443, 467, 468), (466, 465, 441, 442), (436, 435, 459, 460), (461, 437, 438, 462), (458, 457, 433, 434), (457, 458, 460, 459), (453, 454, 456, 455), (449, 450, 452, 451), (469, 470, 448, 447), (465, 466, 468, 467), (463, 464, 440, 439), (461, 462, 464, 463), (448, 470, 472), (463, 465, 471), (453, 455, 471), (467, 469, 471), (457, 459, 471), (447, 449, 471), (461, 463, 471), (451, 453, 471), (465, 467, 471), (455, 457, 471), (469, 447, 471), (459, 461, 471), (449, 451, 471), (466, 464, 472), (456, 454, 472), (470, 468, 472), (460, 458, 472), (450, 448, 472), (464, 462, 472), (454, 452, 472), (468, 466, 472), (458, 456, 472), (462, 460, 472), (441, 443, 444, 442), (437, 439, 440, 438), (433, 435, 436, 434), (429, 431, 432, 430), (425, 427, 428, 426), (445, 423, 424, 446), (513, 514, 284, 417), (288, 270, 475, 477), (286, 267, 480, 482), (541, 540, 538, 537), (533, 541, 537, 273), (271, 289, 488, 485), (712, 542, 528, 527), (532, 531, 266, 269), (270, 271, 485, 475), (545, 544, 526, 525), (267, 268, 422, 480), (412, 509, 508, 411), (415, 512, 511, 414), (411, 508, 507, 410), (405, 501, 512, 415), (410, 507, 506, 409), (409, 506, 505, 408), (408, 505, 504, 407), (407, 504, 503, 406), (414, 511, 510, 413), (406, 503, 502, 404), (413, 510, 509, 412), (404, 502, 501, 405), (384, 383, 504, 505), (391, 390, 511, 512), (381, 380, 501, 502), (388, 387, 508, 509), (385, 384, 505, 506), (380, 391, 512, 501), (382, 381, 502, 503), (389, 388, 509, 510), (386, 385, 506, 507), (383, 382, 503, 504), (390, 389, 510, 511), (387, 386, 507, 508), (473, 490, 491, 478), (478, 491, 492, 479), (479, 492, 493, 418), (418, 493, 494, 481), (481, 494, 495, 420), (420, 495, 496, 486), (486, 496, 497, 487), (487, 497, 498, 476), (476, 498, 499, 483), (483, 499, 500, 484), (484, 500, 489, 416), (416, 489, 490, 473), (711, 516, 518, 517), (543, 634, 725, 726), (834, 529, 542, 862), (748, 733, 740, 752), (524, 519, 520, 521), (279, 286, 523, 522), (867, 279, 544, 865), (331, 288, 477, 419), (529, 530, 274, 275), (287, 330, 421, 474), (542, 529, 275, 528), (421, 419, 537, 538), (535, 536, 539, 265), (531, 545, 525, 266), (263, 482, 266, 525), (283, 263, 525, 526), (488, 417, 528, 275), (417, 284, 527, 528), (540, 535, 265, 538), (530, 534, 272, 274), (523, 286, 482, 263), (544, 522, 283, 526), (534, 533, 273, 272), (522, 523, 263, 283), (514, 712, 527, 284), (289, 513, 417, 488), (536, 532, 269, 539), (268, 287, 474, 422), (279, 522, 544), (547, 548, 115, 299), (827, 546, 556, 826), (281, 282, 580, 553), (577, 281, 553, 576), (282, 827, 826, 580), (551, 552, 556, 817), (557, 555, 548, 547), (872, 551, 817, 869), (554, 558, 818, 550), (560, 562, 561, 559), (873, 564, 563, 874), (871, 552, 564, 873), (558, 554, 559, 561), (555, 557, 562, 560), (552, 551, 563, 564), (282, 281, 566, 565), (827, 282, 565, 828), (577, 830, 831, 578), (821, 546, 567, 825), (569, 290, 568, 579), (899, 897, 911, 905), (845, 941, 945, 849), (876, 290, 842, 892), (300, 280, 574, 575), (281, 577, 578, 566), (279, 570, 576, 286), (271, 581, 583, 289), (287, 826, 556, 288), (288, 556, 582, 270), (289, 583, 713, 715), (287, 268, 580, 826), (268, 267, 553, 580), (271, 270, 582, 581), (286, 576, 553, 267), (278, 116, 727, 722), (588, 590, 585), (604, 587, 591, 757), (591, 589, 584), (591, 587, 601, 589), (600, 590, 588, 586), (757, 591, 598, 761), (587, 593, 595, 601), (761, 598, 599, 762), (763, 601, 595, 760), (758, 589, 601, 763), (759, 585, 596, 762), (591, 584, 599, 598), (585, 590, 597, 596), (758, 588, 585, 759), (592, 600, 586, 594), (587, 603, 608, 607), (768, 602, 603, 766), (600, 592, 605, 604), (606, 607, 608, 609), (593, 587, 607, 606), (603, 602, 609, 608), (666, 669, 613, 635), (650, 637, 615, 651), (613, 669, 651, 615), (667, 610, 614, 649), (668, 652, 651, 669), (678, 679, 661, 660), (679, 672, 654, 661), (672, 673, 655, 654), (673, 670, 648, 655), (670, 667, 649, 648), (675, 657, 652, 668), (674, 656, 657, 675), (681, 663, 656, 674), (680, 662, 663, 681), (640, 616, 685, 639), (611, 617, 688, 687), (664, 659, 656, 663), (628, 631, 689, 690), (658, 653, 652, 657), (612, 638, 636, 686), (682, 677, 672, 679), (676, 671, 670, 673), (291, 709, 723, 724), (883, 543, 726, 887), (821, 817, 556, 546), (675, 668, 671, 676), (681, 674, 677, 682), (683, 678, 660, 665), (638, 611, 687, 636), (655, 648, 653, 658), (661, 654, 659, 664), (630, 627, 626, 629), (649, 614, 637, 650), (667, 666, 635, 610), (612, 616, 648, 649), (611, 638, 650, 651), (617, 611, 651, 652), (640, 617, 652, 653), (620, 624, 654, 655), (625, 621, 657, 656), (621, 642, 658, 657), (643, 625, 656, 659), (627, 630, 660, 661), (631, 628, 663, 662), (628, 645, 664, 663), (647, 631, 662, 665), (638, 612, 649, 650), (616, 640, 653, 648), (642, 620, 655, 658), (624, 643, 659, 654), (645, 627, 661, 664), (630, 647, 665, 660), (686, 636, 666, 667), (687, 688, 668, 669), (685, 686, 667, 670), (639, 685, 670, 671), (622, 618, 673, 672), (619, 623, 674, 675), (618, 641, 676, 673), (684, 622, 672, 677), (629, 626, 679, 678), (690, 689, 680, 681), (626, 644, 682, 679), (646, 629, 678, 683), (636, 687, 669, 666), (688, 639, 671, 668), (641, 619, 675, 676), (623, 684, 677, 674), (644, 690, 681, 682), (689, 646, 683, 680), (645, 628, 690, 644), (617, 640, 639, 688), (620, 642, 641, 618), (631, 647, 646, 689), (624, 620, 618, 622), (643, 624, 622, 684), (621, 625, 623, 619), (627, 645, 644, 626), (642, 621, 619, 641), (647, 630, 629, 646), (625, 643, 684, 623), (616, 612, 686, 685), (692, 694, 693, 691), (696, 698, 706, 704), (692, 691, 699, 701), (694, 692, 701, 702), (693, 694, 702, 700), (691, 693, 700, 699), (696, 695, 699, 700), (697, 698, 702, 701), (698, 696, 700, 702), (695, 697, 701, 699), (705, 703, 704, 706), (695, 696, 704, 703), (697, 695, 703, 705), (698, 697, 705, 706), (680, 683, 665, 662), (709, 291, 707, 114), (733, 731, 633), (515, 710, 516, 711), (884, 116, 713, 866), (634, 543, 712, 514), (744, 729, 733, 748), (116, 278, 715, 713), (730, 732, 292), (278, 634, 514, 715), (716, 717, 718, 720), (716, 724, 723, 717), (720, 718, 719, 721), (742, 732, 730, 728), (710, 515, 721, 719), (634, 278, 722, 725), (733, 729, 743, 731), (729, 735, 737, 743), (752, 740, 741, 753), (754, 743, 737, 751), (749, 731, 743, 754), (750, 292, 738, 753), (733, 633, 741, 740), (292, 732, 739, 738), (749, 730, 292, 750), (734, 742, 728, 736), (742, 734, 747, 746), (744, 742, 746, 756), (756, 755, 745, 744), (747, 755, 756, 746), (731, 749, 750, 633), (633, 750, 753, 741), (730, 749, 754, 728), (728, 754, 751, 736), (739, 752, 753, 738), (742, 744, 748, 732), (732, 748, 752, 739), (729, 744, 745, 735), (587, 604, 766, 603), (589, 758, 759, 584), (584, 759, 762, 599), (588, 758, 763, 586), (586, 763, 760, 594), (597, 761, 762, 596), (590, 757, 761, 597), (600, 604, 757, 590), (604, 605, 768, 766), (765, 769, 764, 767), (771, 773, 781, 779), (765, 767, 774, 776), (769, 765, 776, 777), (764, 769, 777, 775), (767, 764, 775, 774), (771, 770, 774, 775), (772, 773, 777, 776), (773, 771, 775, 777), (770, 772, 776, 774), (780, 778, 779, 781), (770, 771, 779, 778), (772, 770, 778, 780), (773, 772, 780, 781), (787, 788, 783, 784, 785, 789, 782, 790, 786), (807, 792, 812, 810), (788, 787, 802, 803), (784, 783, 806, 800), (786, 790, 795, 804), (789, 785, 801, 798), (787, 786, 804, 802), (785, 784, 800, 801), (783, 788, 803, 806), (791, 792, 801, 800), (793, 794, 803, 802), (805, 796, 804, 795), (796, 793, 802, 804), (794, 797, 806, 803), (797, 791, 800, 806), (792, 807, 798, 801), (799, 805, 795), (807, 799, 798), (813, 815, 808, 809, 810, 812, 811, 816, 814), (793, 796, 815, 813), (792, 791, 811, 812), (797, 794, 814, 816), (794, 793, 813, 814), (791, 797, 816, 811), (796, 805, 808, 815), (829, 832, 550, 818), (830, 577, 576, 570), (829, 571, 549, 832), (549, 571, 835, 839), (835, 838, 840, 839), (841, 833, 840, 838), (825, 567, 837, 836), (875, 825, 836, 889), (565, 566, 822, 936, 938), (833, 841, 846, 851), (566, 578, 819, 822), (844, 937, 950, 870), (842, 572, 850, 847), (891, 567, 843, 877), (567, 828, 844, 843), (578, 831, 573, 819), (936, 822, 879, 949), (846, 845, 849, 851), (824, 847, 850, 820), (949, 879, 823, 942), (942, 823, 848, 946), (894, 893, 847, 824), (870, 950, 941, 845), (843, 844, 870, 877), (877, 870, 845, 846), (841, 891, 877, 846), (831, 892, 893, 573), (892, 842, 847, 893), (571, 875, 889, 835), (836, 837, 890, 889), (889, 890, 838, 835), (567, 891, 890, 837), (891, 841, 838, 890), (821, 825, 875, 878), (878, 875, 571, 829), (722, 885, 886, 725), (885, 716, 720, 886), (722, 727, 888, 885), (885, 888, 724, 716), (725, 886, 887, 726), (886, 720, 721, 887), (291, 884, 866, 707), (543, 883, 863, 712), (883, 515, 711, 863), (515, 883, 887, 721), (116, 884, 888, 727), (884, 291, 724, 888), (570, 279, 867, 855), (855, 867, 293, 568), (581, 881, 882, 583), (881, 300, 575, 882), (290, 569, 572, 842), (822, 819, 894, 879), (823, 879, 901, 907), (557, 871, 873, 562), (562, 873, 874, 561), (558, 872, 869, 818), (552, 871, 868, 556), (871, 557, 547, 868), (830, 570, 855, 876), (876, 855, 568, 290), (817, 821, 878, 869), (869, 878, 829, 818), (556, 868, 880, 582), (868, 547, 299, 880), (293, 867, 865, 521), (531, 854, 864, 545), (854, 298, 524, 864), (545, 864, 865, 544), (864, 524, 521, 865), (294, 834, 862, 517), (542, 712, 863, 862), (862, 863, 711, 517), (297, 853, 861, 333), (529, 834, 856, 530), (834, 294, 264, 856), (534, 857, 852, 533), (857, 325, 295, 852), (532, 858, 854, 531), (858, 327, 298, 854), (535, 853, 859, 536), (853, 297, 326, 859), (532, 536, 859, 858), (858, 859, 326, 327), (583, 882, 866, 713), (882, 575, 707, 866), (533, 852, 860, 541), (852, 295, 332, 860), (541, 860, 861, 540), (860, 332, 333, 861), (264, 325, 857, 856), (551, 872, 874, 563), (298, 297, 900, 895), (872, 558, 561, 874), (582, 880, 881, 581), (879, 894, 896, 898, 897, 899, 901), (895, 524, 298), (880, 299, 300, 881), (912, 909, 910, 913), (913, 910, 908, 911), (896, 912, 913, 898), (898, 913, 911, 897), (848, 823, 907, 904), (907, 901, 899, 905), (900, 906, 902, 895), (904, 907, 905, 903), (894, 824, 912, 896), (916, 914, 915, 917), (332, 295, 917), (295, 294, 916, 917), (923, 919, 918, 922), (919, 924, 925, 918), (925, 924, 929, 932), (918, 925, 932, 934, 935, 933, 921), (922, 918, 921, 926), (923, 922, 926, 927), (919, 923, 927, 920), (924, 919, 920, 928, 930, 931, 929), (926, 921, 954, 953, 955, 957, 956), (920, 927, 960, 962, 961, 958, 959), (927, 926, 956, 960), (932, 929, 931, 934), (934, 931, 930, 935), (935, 930, 928, 933), (920, 921, 933, 928), (936, 939, 938), (939, 940, 938), (940, 937, 938), (950, 937, 940, 952), (952, 940, 939, 951), (951, 939, 936, 949), (945, 941, 943, 947), (947, 943, 944, 948), (948, 944, 942, 946), (941, 950, 952, 943), (943, 952, 951, 944), (944, 951, 949, 942), (828, 565, 938, 937, 844), (830, 876, 892, 831), (921, 920, 959, 954), (954, 959, 958, 953), (960, 956, 957, 962), (962, 957, 955, 961), (955, 953, 958, 961), (963, 995, 988, 964), (964, 966, 965, 963), (996, 999, 970, 967), (999, 991, 969, 970), (991, 987, 968, 969), (966, 992, 1000, 965), (970, 969, 973, 974), (964, 988, 992, 966), (965, 1000, 995, 963), (971, 974, 982, 979), (972, 968, 984, 986), (970, 974, 977, 975), (969, 968, 972, 973), (976, 975, 977, 978), (974, 971, 978, 977), (967, 970, 975, 976), (971, 967, 976, 978), (982, 981, 980, 979), (973, 972, 980, 981), (974, 973, 981, 982), (972, 971, 979, 980), (968, 967, 983, 984), (967, 971, 985, 983), (971, 972, 986, 985), (996, 987, 989, 998), (998, 989, 990, 997), (997, 990, 988, 995), (992, 988, 990, 994), (994, 990, 989, 993), (993, 989, 987, 991), (991, 999, 1001, 993), (993, 1001, 1002, 994), (994, 1002, 1000, 992), (999, 996, 998, 1001), (1001, 998, 997, 1002), (1002, 997, 995, 1000), (987, 996, 967, 968)])
me_cube.use_remesh_preserve_volume = False
me_cube.use_remesh_preserve_attributes = False
me_cube.use_mirror_vertex_groups = False
me_cube.update()

# ---- objects
ob_jeep = bpy.data.objects.new('jeep', me_cube)
ob_lamp = bpy.data.objects.new('Lamp', light_lamp)
ob_camera = bpy.data.objects.new('Camera', cam_camera)

# ---- transforms, parenting, visibility, modifiers, constraints
ob_jeep.location = (0.0, 0.0, 0.0)
ob_jeep.lock_rotations_4d = False
ob_jeep.empty_display_type = 'ARROWS'
ob_jeep.lineart.crease_threshold = 0.0
_m = ob_jeep.modifiers.new('Mirror', 'MIRROR')
_m.use_clip = True
ob_lamp.location = (4.076, 1.005, 5.904)
ob_lamp.rotation_euler = (0.6503, 0.05522, 1.866)
ob_lamp.lock_rotations_4d = False
ob_lamp.empty_display_type = 'ARROWS'
ob_lamp.color = (0.0, 0.0, 0.0, 0.0)
ob_lamp.lineart.crease_threshold = 0.0
ob_camera.location = (7.481, -6.508, 5.344)
ob_camera.rotation_euler = (1.109, 0.0, 0.8149)
ob_camera.lock_rotations_4d = False
ob_camera.empty_display_type = 'ARROWS'
ob_camera.color = (0.0, 0.0, 0.0, 0.0)
ob_camera.display_type = 'WIRE'
ob_camera.lineart.crease_threshold = 0.0

# ---- collection membership
col_collection_1.objects.link(ob_jeep)
col_collection_1.objects.link(ob_lamp)
col_collection_1.objects.link(ob_camera)

# ---- scene / render settings (as saved in the file)
scene.camera = ob_camera
scene.frame_start = 1; scene.frame_end = 250; scene.frame_set(1)
scene.render.engine = 'BLENDER_EEVEE_NEXT'
scene.render.resolution_percentage = 50
scene.render.dither_intensity = 0.0
scene.cycles.use_denoising = False
scene.cycles.samples = 128
scene.cycles.sampling_pattern = 'TABULATED_SOBOL'
scene.cycles.light_sampling_threshold = 0.0
scene.cycles.use_adaptive_sampling = False
scene.cycles.use_light_tree = False
scene.cycles.blur_glossy = 0.0
scene.cycles.sample_clamp_indirect = 0.0
scene.view_settings.view_transform = 'Standard'
bpy.context.view_layer.update()
